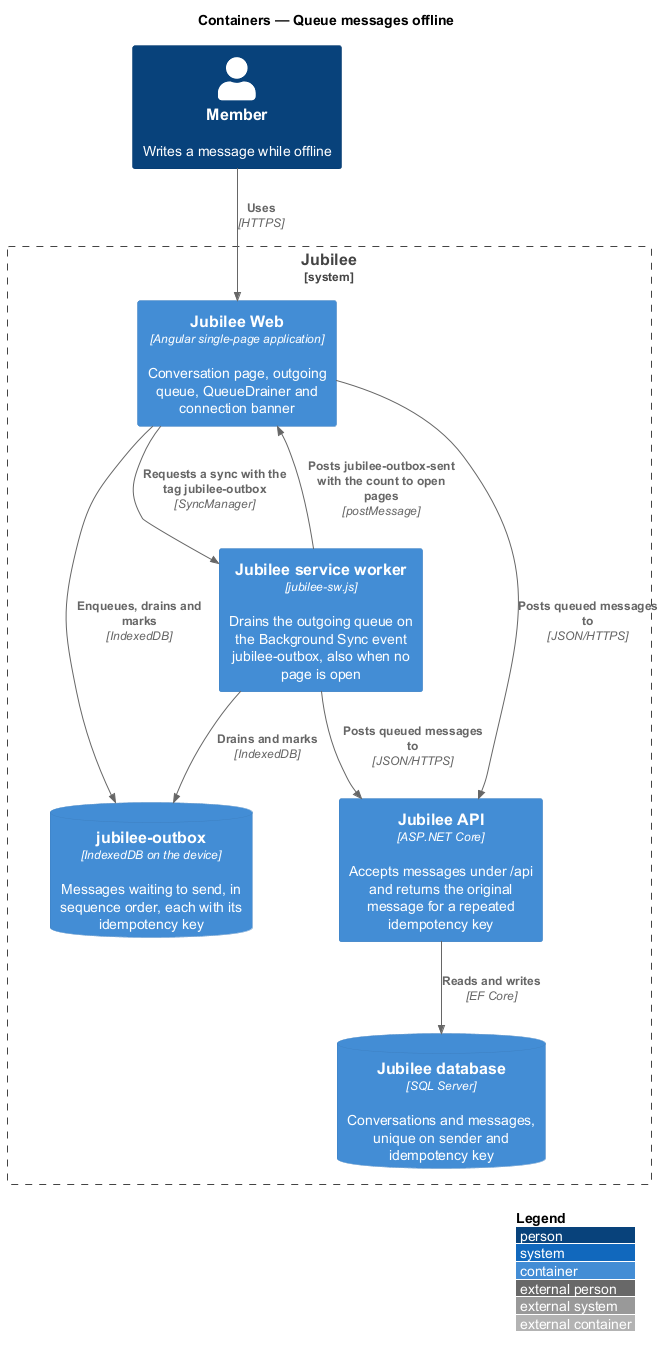

The diagram above was rendered by PlantUML. Its source (embedded in the PNG):
@startuml
!include <C4/C4_Container>
LAYOUT_WITH_LEGEND()
title Containers — Queue messages offline

Person(member, "Member", "Writes a message while offline")
System_Boundary(jubilee, "Jubilee") {
  Container(web, "Jubilee Web", "Angular single-page application", "Conversation page, outgoing queue, QueueDrainer and connection banner")
  Container(sw, "Jubilee service worker", "jubilee-sw.js", "Drains the outgoing queue on the Background Sync event jubilee-outbox, also when no page is open")
  ContainerDb(idb, "jubilee-outbox", "IndexedDB on the device", "Messages waiting to send, in sequence order, each with its idempotency key")
  Container(api, "Jubilee API", "ASP.NET Core", "Accepts messages under /api and returns the original message for a repeated idempotency key")
  ContainerDb(db, "Jubilee database", "SQL Server", "Conversations and messages, unique on sender and idempotency key")
}
Rel(member, web, "Uses", "HTTPS")
Rel(web, idb, "Enqueues, drains and marks", "IndexedDB")
Rel(web, sw, "Requests a sync with the tag jubilee-outbox", "SyncManager")
Rel(sw, idb, "Drains and marks", "IndexedDB")
Rel(sw, web, "Posts jubilee-outbox-sent with the count to open pages", "postMessage")
Rel(web, api, "Posts queued messages to", "JSON/HTTPS")
Rel(sw, api, "Posts queued messages to", "JSON/HTTPS")
Rel(api, db, "Reads and writes", "EF Core")
@enduml